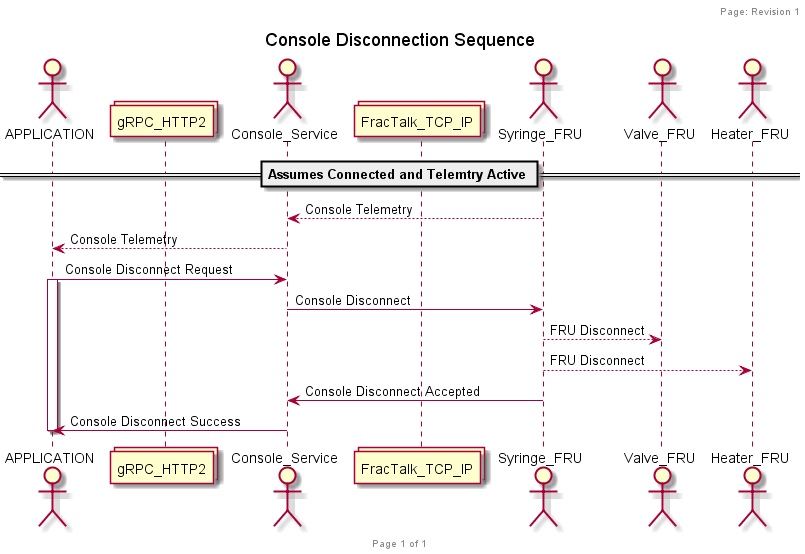

The diagram above was rendered by PlantUML. Its source (embedded in the PNG):
@startuml
header Page: Revision 1
footer Page %page% of %lastpage%

title Console Disconnection Sequence

actor APPLICATION
collections gRPC_HTTP2
actor Console_Service
collections FracTalk_TCP_IP
actor Syringe_FRU
actor Valve_FRU
actor Heater_FRU

== Assumes Connected and Telemtry Active ==
Console_Service <-- Syringe_FRU: Console Telemetry
APPLICATION <-- Console_Service: Console Telemetry

APPLICATION -> Console_Service: Console Disconnect Request
activate APPLICATION
Console_Service -> Syringe_FRU: Console Disconnect
Syringe_FRU --> Valve_FRU: FRU Disconnect
Syringe_FRU --> Heater_FRU: FRU Disconnect
Console_Service <- Syringe_FRU: Console Disconnect Accepted
APPLICATION <- Console_Service: Console Disconnect Success
deactivate APPLICATION


@enduml